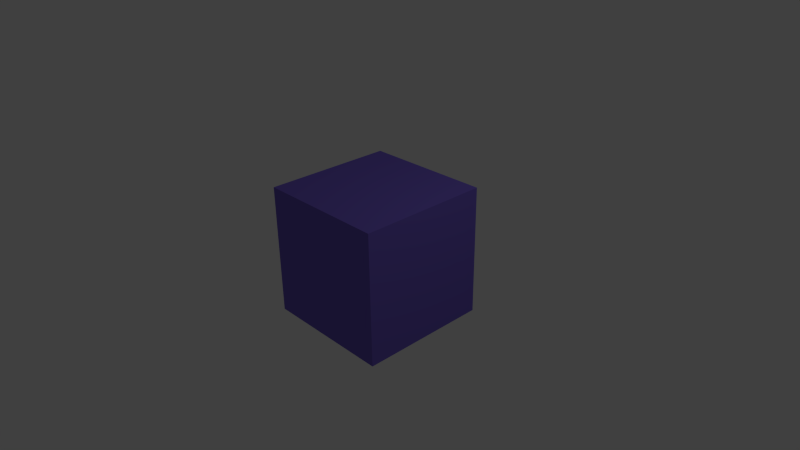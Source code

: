 # Source: merge_me.blend  (saved by Blender 2.50.16; exported with 4.5.12 LTS)
import bpy
from mathutils import Matrix  # noqa: F401  (used for matrix-valued properties, if any)

bpy.ops.wm.read_factory_settings(use_empty=True)
scene = bpy.context.scene
scene.name = 'Scene'

# ---- collections
col_collection_1 = bpy.data.collections.new('Collection 1'); scene.collection.children.link(col_collection_1)

# ---- materials (node trees are filled in below, after node groups)
mat_material = bpy.data.materials.new('Material')
mat_material.alpha_threshold = 0.0
mat_material.use_transparent_shadow = False
mat_material.diffuse_color = (0.1823, 0.1239, 0.6038, 1.0)
mat_material.roughness = 0.5
mat_material.line_color = (0.0, 0.0, 0.0, 1.0)

# ---- material node trees

# ---- world
world_world = bpy.data.worlds.new('World'); scene.world = world_world
world_world.color = (0.05088, 0.05088, 0.05088)
world_world.use_sun_shadow = False
world_world.sun_shadow_jitter_overblur = 0.0
world_world.cycles.sampling_method = 'MANUAL'
world_world.cycles.sample_map_resolution = 256

# ---- cameras
cam_camera = bpy.data.cameras.new('Camera')
cam_camera.clip_end = 100.0
cam_camera.lens = 35.0
cam_camera.ortho_scale = 7.314
cam_camera.dof.focus_distance = 0.0
cam_camera.dof.aperture_fstop = 128.0

# ---- lights
light_spot = bpy.data.lights.new('Spot', 'POINT')
light_spot.transmission_factor = 0.0
light_spot.cutoff_distance = 30.0
light_spot.energy = 100.0
light_spot.shadow_buffer_clip_start = 1.001
light_spot.shadow_soft_size = 1.0
light_spot.shadow_maximum_resolution = 0.006
light_spot.use_absolute_resolution = True
light_spot.cycles.use_multiple_importance_sampling = False

# ---- meshes
me_cube = bpy.data.meshes.new('Cube')
me_cube.from_pydata([(1.0, 1.0, -1.0), (1.0, -1.0, -1.0), (-1.0, -1.0, -1.0), (-1.0, 1.0, -1.0), (1.0, 1.0, 1.0), (1.0, -1.0, 1.0), (-1.0, -1.0, 1.0), (-1.0, 1.0, 1.0)], [], [(0, 1, 2, 3), (4, 7, 6, 5), (0, 4, 5, 1), (1, 5, 6, 2), (2, 6, 7, 3), (4, 0, 3, 7)])
_uv = me_cube.uv_layers.new(name='UVTex')
_uv.uv.foreach_set('vector', [0.0, 0.0, 1.0, 0.0, 1.0, 1.0, 0.0, 1.0, 0.0, 0.0, 1.0, 0.0, 1.0, 1.0, 0.0, 1.0, 0.0, 0.0, 1.0, 0.0, 1.0, 1.0, 0.0, 1.0, 0.0, 0.0, 1.0, 0.0, 1.0, 1.0, 0.0, 1.0, 0.0, 0.0, 1.0, 0.0, 1.0, 1.0, 0.0, 1.0, 0.0, 0.0, 1.0, 0.0, 1.0, 1.0, 0.0, 1.0])
me_cube.materials.append(mat_material)
me_cube.use_remesh_preserve_volume = False
me_cube.use_remesh_preserve_attributes = False
me_cube.use_mirror_vertex_groups = False
me_cube.update()

# ---- objects
ob_cube = bpy.data.objects.new('Cube', me_cube)
ob_lamp = bpy.data.objects.new('Lamp', light_spot)
ob_camera = bpy.data.objects.new('Camera', cam_camera)

# ---- transforms, parenting, visibility, modifiers, constraints
ob_cube.location = (0.0, 0.0, 0.0)
ob_cube.lock_rotations_4d = False
ob_cube.empty_display_type = 'ARROWS'
ob_cube.color = (0.0, 0.0, 0.0, 1.0)
ob_cube.lineart.crease_threshold = 0.0
ob_lamp.location = (4.076, 1.005, 5.904)
ob_lamp.rotation_euler = (0.6503, 0.05522, 1.866)
ob_lamp.lock_rotations_4d = False
ob_lamp.empty_display_type = 'ARROWS'
ob_lamp.color = (0.0, 0.0, 0.0, 0.0)
ob_lamp.lineart.crease_threshold = 0.0
ob_camera.location = (7.481, -6.508, 5.344)
ob_camera.rotation_euler = (1.109, 0.01082, 0.8149)
ob_camera.lock_rotations_4d = False
ob_camera.empty_display_type = 'ARROWS'
ob_camera.color = (0.0, 0.0, 0.0, 0.0)
ob_camera.display_type = 'WIRE'
ob_camera.lineart.crease_threshold = 0.0

# ---- collection membership
col_collection_1.objects.link(ob_cube)
col_collection_1.objects.link(ob_lamp)
col_collection_1.objects.link(ob_camera)

# ---- scene / render settings (as saved in the file)
scene.camera = ob_camera
scene.frame_start = 1; scene.frame_end = 250; scene.frame_set(1)
scene.render.engine = 'BLENDER_EEVEE_NEXT'
scene.render.image_settings.color_mode = 'RGB'
scene.render.image_settings.compression = 90
scene.render.resolution_percentage = 25
scene.render.pixel_aspect_x = 100.0
scene.render.pixel_aspect_y = 100.0
scene.render.dither_intensity = 0.0
scene.render.bake_margin = 2
scene.render.bake_bias = 0.0
scene.render.use_stamp_render_time = False
scene.render.stamp_font_size = 0
scene.cycles.use_denoising = False
scene.cycles.samples = 10
scene.cycles.sampling_pattern = 'TABULATED_SOBOL'
scene.cycles.light_sampling_threshold = 0.0
scene.cycles.use_adaptive_sampling = False
scene.cycles.use_light_tree = False
scene.cycles.blur_glossy = 0.0
scene.cycles.volume_bounces = 1
scene.cycles.pixel_filter_type = 'GAUSSIAN'
scene.cycles.sample_clamp_indirect = 0.0
scene.view_settings.view_transform = 'Standard'
bpy.context.view_layer.update()
